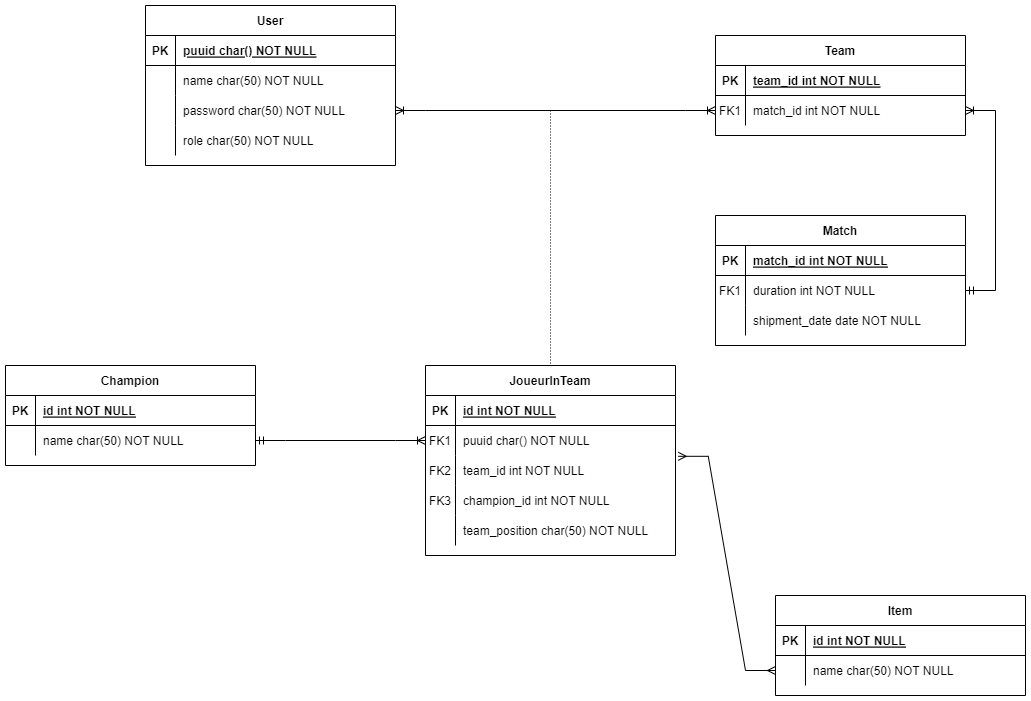

The diagram above was exported from draw.io. Its source (the exported page's mxGraphModel, read from the mxfile embedded in the PNG):
<mxGraphModel dx="1290" dy="534" grid="1" gridSize="10" guides="1" tooltips="1" connect="1" arrows="1" fold="1" page="1" pageScale="1" pageWidth="1169" pageHeight="827" math="0" shadow="0" extFonts="Permanent Marker^https://fonts.googleapis.com/css?family=Permanent+Marker">
  <root>
    <mxCell id="0" />
    <mxCell id="1" parent="0" />
    <mxCell id="C-vyLk0tnHw3VtMMgP7b-2" value="Team" style="shape=table;startSize=30;container=1;collapsible=1;childLayout=tableLayout;fixedRows=1;rowLines=0;fontStyle=1;align=center;resizeLast=1;" parent="1" vertex="1">
      <mxGeometry x="760" y="60" width="250" height="100" as="geometry" />
    </mxCell>
    <mxCell id="C-vyLk0tnHw3VtMMgP7b-3" value="" style="shape=partialRectangle;collapsible=0;dropTarget=0;pointerEvents=0;fillColor=none;points=[[0,0.5],[1,0.5]];portConstraint=eastwest;top=0;left=0;right=0;bottom=1;" parent="C-vyLk0tnHw3VtMMgP7b-2" vertex="1">
      <mxGeometry y="30" width="250" height="30" as="geometry" />
    </mxCell>
    <mxCell id="C-vyLk0tnHw3VtMMgP7b-4" value="PK" style="shape=partialRectangle;overflow=hidden;connectable=0;fillColor=none;top=0;left=0;bottom=0;right=0;fontStyle=1;" parent="C-vyLk0tnHw3VtMMgP7b-3" vertex="1">
      <mxGeometry width="30" height="30" as="geometry">
        <mxRectangle width="30" height="30" as="alternateBounds" />
      </mxGeometry>
    </mxCell>
    <mxCell id="C-vyLk0tnHw3VtMMgP7b-5" value="team_id int NOT NULL " style="shape=partialRectangle;overflow=hidden;connectable=0;fillColor=none;top=0;left=0;bottom=0;right=0;align=left;spacingLeft=6;fontStyle=5;" parent="C-vyLk0tnHw3VtMMgP7b-3" vertex="1">
      <mxGeometry x="30" width="220" height="30" as="geometry">
        <mxRectangle width="220" height="30" as="alternateBounds" />
      </mxGeometry>
    </mxCell>
    <mxCell id="C-vyLk0tnHw3VtMMgP7b-6" value="" style="shape=partialRectangle;collapsible=0;dropTarget=0;pointerEvents=0;fillColor=none;points=[[0,0.5],[1,0.5]];portConstraint=eastwest;top=0;left=0;right=0;bottom=0;" parent="C-vyLk0tnHw3VtMMgP7b-2" vertex="1">
      <mxGeometry y="60" width="250" height="30" as="geometry" />
    </mxCell>
    <mxCell id="C-vyLk0tnHw3VtMMgP7b-7" value="FK1" style="shape=partialRectangle;overflow=hidden;connectable=0;fillColor=none;top=0;left=0;bottom=0;right=0;" parent="C-vyLk0tnHw3VtMMgP7b-6" vertex="1">
      <mxGeometry width="30" height="30" as="geometry">
        <mxRectangle width="30" height="30" as="alternateBounds" />
      </mxGeometry>
    </mxCell>
    <mxCell id="C-vyLk0tnHw3VtMMgP7b-8" value="match_id int NOT NULL" style="shape=partialRectangle;overflow=hidden;connectable=0;fillColor=none;top=0;left=0;bottom=0;right=0;align=left;spacingLeft=6;" parent="C-vyLk0tnHw3VtMMgP7b-6" vertex="1">
      <mxGeometry x="30" width="220" height="30" as="geometry">
        <mxRectangle width="220" height="30" as="alternateBounds" />
      </mxGeometry>
    </mxCell>
    <mxCell id="C-vyLk0tnHw3VtMMgP7b-13" value="Match" style="shape=table;startSize=30;container=1;collapsible=1;childLayout=tableLayout;fixedRows=1;rowLines=0;fontStyle=1;align=center;resizeLast=1;" parent="1" vertex="1">
      <mxGeometry x="760" y="240" width="250" height="130" as="geometry" />
    </mxCell>
    <mxCell id="C-vyLk0tnHw3VtMMgP7b-14" value="" style="shape=partialRectangle;collapsible=0;dropTarget=0;pointerEvents=0;fillColor=none;points=[[0,0.5],[1,0.5]];portConstraint=eastwest;top=0;left=0;right=0;bottom=1;" parent="C-vyLk0tnHw3VtMMgP7b-13" vertex="1">
      <mxGeometry y="30" width="250" height="30" as="geometry" />
    </mxCell>
    <mxCell id="C-vyLk0tnHw3VtMMgP7b-15" value="PK" style="shape=partialRectangle;overflow=hidden;connectable=0;fillColor=none;top=0;left=0;bottom=0;right=0;fontStyle=1;" parent="C-vyLk0tnHw3VtMMgP7b-14" vertex="1">
      <mxGeometry width="30" height="30" as="geometry">
        <mxRectangle width="30" height="30" as="alternateBounds" />
      </mxGeometry>
    </mxCell>
    <mxCell id="C-vyLk0tnHw3VtMMgP7b-16" value="match_id int NOT NULL " style="shape=partialRectangle;overflow=hidden;connectable=0;fillColor=none;top=0;left=0;bottom=0;right=0;align=left;spacingLeft=6;fontStyle=5;" parent="C-vyLk0tnHw3VtMMgP7b-14" vertex="1">
      <mxGeometry x="30" width="220" height="30" as="geometry">
        <mxRectangle width="220" height="30" as="alternateBounds" />
      </mxGeometry>
    </mxCell>
    <mxCell id="C-vyLk0tnHw3VtMMgP7b-17" value="" style="shape=partialRectangle;collapsible=0;dropTarget=0;pointerEvents=0;fillColor=none;points=[[0,0.5],[1,0.5]];portConstraint=eastwest;top=0;left=0;right=0;bottom=0;" parent="C-vyLk0tnHw3VtMMgP7b-13" vertex="1">
      <mxGeometry y="60" width="250" height="30" as="geometry" />
    </mxCell>
    <mxCell id="C-vyLk0tnHw3VtMMgP7b-18" value="FK1" style="shape=partialRectangle;overflow=hidden;connectable=0;fillColor=none;top=0;left=0;bottom=0;right=0;" parent="C-vyLk0tnHw3VtMMgP7b-17" vertex="1">
      <mxGeometry width="30" height="30" as="geometry">
        <mxRectangle width="30" height="30" as="alternateBounds" />
      </mxGeometry>
    </mxCell>
    <mxCell id="C-vyLk0tnHw3VtMMgP7b-19" value="duration int NOT NULL" style="shape=partialRectangle;overflow=hidden;connectable=0;fillColor=none;top=0;left=0;bottom=0;right=0;align=left;spacingLeft=6;" parent="C-vyLk0tnHw3VtMMgP7b-17" vertex="1">
      <mxGeometry x="30" width="220" height="30" as="geometry">
        <mxRectangle width="220" height="30" as="alternateBounds" />
      </mxGeometry>
    </mxCell>
    <mxCell id="C-vyLk0tnHw3VtMMgP7b-20" value="" style="shape=partialRectangle;collapsible=0;dropTarget=0;pointerEvents=0;fillColor=none;points=[[0,0.5],[1,0.5]];portConstraint=eastwest;top=0;left=0;right=0;bottom=0;" parent="C-vyLk0tnHw3VtMMgP7b-13" vertex="1">
      <mxGeometry y="90" width="250" height="30" as="geometry" />
    </mxCell>
    <mxCell id="C-vyLk0tnHw3VtMMgP7b-21" value="" style="shape=partialRectangle;overflow=hidden;connectable=0;fillColor=none;top=0;left=0;bottom=0;right=0;" parent="C-vyLk0tnHw3VtMMgP7b-20" vertex="1">
      <mxGeometry width="30" height="30" as="geometry">
        <mxRectangle width="30" height="30" as="alternateBounds" />
      </mxGeometry>
    </mxCell>
    <mxCell id="C-vyLk0tnHw3VtMMgP7b-22" value="shipment_date date NOT NULL" style="shape=partialRectangle;overflow=hidden;connectable=0;fillColor=none;top=0;left=0;bottom=0;right=0;align=left;spacingLeft=6;" parent="C-vyLk0tnHw3VtMMgP7b-20" vertex="1">
      <mxGeometry x="30" width="220" height="30" as="geometry">
        <mxRectangle width="220" height="30" as="alternateBounds" />
      </mxGeometry>
    </mxCell>
    <mxCell id="C-vyLk0tnHw3VtMMgP7b-23" value="User" style="shape=table;startSize=30;container=1;collapsible=1;childLayout=tableLayout;fixedRows=1;rowLines=0;fontStyle=1;align=center;resizeLast=1;" parent="1" vertex="1">
      <mxGeometry x="190" y="30" width="250" height="160" as="geometry" />
    </mxCell>
    <mxCell id="C-vyLk0tnHw3VtMMgP7b-24" value="" style="shape=partialRectangle;collapsible=0;dropTarget=0;pointerEvents=0;fillColor=none;points=[[0,0.5],[1,0.5]];portConstraint=eastwest;top=0;left=0;right=0;bottom=1;" parent="C-vyLk0tnHw3VtMMgP7b-23" vertex="1">
      <mxGeometry y="30" width="250" height="30" as="geometry" />
    </mxCell>
    <mxCell id="C-vyLk0tnHw3VtMMgP7b-25" value="PK" style="shape=partialRectangle;overflow=hidden;connectable=0;fillColor=none;top=0;left=0;bottom=0;right=0;fontStyle=1;" parent="C-vyLk0tnHw3VtMMgP7b-24" vertex="1">
      <mxGeometry width="30" height="30" as="geometry">
        <mxRectangle width="30" height="30" as="alternateBounds" />
      </mxGeometry>
    </mxCell>
    <mxCell id="C-vyLk0tnHw3VtMMgP7b-26" value="puuid char() NOT NULL " style="shape=partialRectangle;overflow=hidden;connectable=0;fillColor=none;top=0;left=0;bottom=0;right=0;align=left;spacingLeft=6;fontStyle=5;" parent="C-vyLk0tnHw3VtMMgP7b-24" vertex="1">
      <mxGeometry x="30" width="220" height="30" as="geometry">
        <mxRectangle width="220" height="30" as="alternateBounds" />
      </mxGeometry>
    </mxCell>
    <mxCell id="C-vyLk0tnHw3VtMMgP7b-27" value="" style="shape=partialRectangle;collapsible=0;dropTarget=0;pointerEvents=0;fillColor=none;points=[[0,0.5],[1,0.5]];portConstraint=eastwest;top=0;left=0;right=0;bottom=0;" parent="C-vyLk0tnHw3VtMMgP7b-23" vertex="1">
      <mxGeometry y="60" width="250" height="30" as="geometry" />
    </mxCell>
    <mxCell id="C-vyLk0tnHw3VtMMgP7b-28" value="" style="shape=partialRectangle;overflow=hidden;connectable=0;fillColor=none;top=0;left=0;bottom=0;right=0;" parent="C-vyLk0tnHw3VtMMgP7b-27" vertex="1">
      <mxGeometry width="30" height="30" as="geometry">
        <mxRectangle width="30" height="30" as="alternateBounds" />
      </mxGeometry>
    </mxCell>
    <mxCell id="C-vyLk0tnHw3VtMMgP7b-29" value="name char(50) NOT NULL" style="shape=partialRectangle;overflow=hidden;connectable=0;fillColor=none;top=0;left=0;bottom=0;right=0;align=left;spacingLeft=6;" parent="C-vyLk0tnHw3VtMMgP7b-27" vertex="1">
      <mxGeometry x="30" width="220" height="30" as="geometry">
        <mxRectangle width="220" height="30" as="alternateBounds" />
      </mxGeometry>
    </mxCell>
    <mxCell id="5UuBvW-hppa5wgTJhFle-22" value="" style="shape=partialRectangle;collapsible=0;dropTarget=0;pointerEvents=0;fillColor=none;points=[[0,0.5],[1,0.5]];portConstraint=eastwest;top=0;left=0;right=0;bottom=0;" parent="C-vyLk0tnHw3VtMMgP7b-23" vertex="1">
      <mxGeometry y="90" width="250" height="30" as="geometry" />
    </mxCell>
    <mxCell id="5UuBvW-hppa5wgTJhFle-23" value="" style="shape=partialRectangle;overflow=hidden;connectable=0;fillColor=none;top=0;left=0;bottom=0;right=0;" parent="5UuBvW-hppa5wgTJhFle-22" vertex="1">
      <mxGeometry width="30" height="30" as="geometry">
        <mxRectangle width="30" height="30" as="alternateBounds" />
      </mxGeometry>
    </mxCell>
    <mxCell id="5UuBvW-hppa5wgTJhFle-24" value="password char(50) NOT NULL" style="shape=partialRectangle;overflow=hidden;connectable=0;fillColor=none;top=0;left=0;bottom=0;right=0;align=left;spacingLeft=6;" parent="5UuBvW-hppa5wgTJhFle-22" vertex="1">
      <mxGeometry x="30" width="220" height="30" as="geometry">
        <mxRectangle width="220" height="30" as="alternateBounds" />
      </mxGeometry>
    </mxCell>
    <mxCell id="5UuBvW-hppa5wgTJhFle-25" value="" style="shape=partialRectangle;collapsible=0;dropTarget=0;pointerEvents=0;fillColor=none;points=[[0,0.5],[1,0.5]];portConstraint=eastwest;top=0;left=0;right=0;bottom=0;" parent="C-vyLk0tnHw3VtMMgP7b-23" vertex="1">
      <mxGeometry y="120" width="250" height="30" as="geometry" />
    </mxCell>
    <mxCell id="5UuBvW-hppa5wgTJhFle-26" value="" style="shape=partialRectangle;overflow=hidden;connectable=0;fillColor=none;top=0;left=0;bottom=0;right=0;" parent="5UuBvW-hppa5wgTJhFle-25" vertex="1">
      <mxGeometry width="30" height="30" as="geometry">
        <mxRectangle width="30" height="30" as="alternateBounds" />
      </mxGeometry>
    </mxCell>
    <mxCell id="5UuBvW-hppa5wgTJhFle-27" value="role char(50) NOT NULL" style="shape=partialRectangle;overflow=hidden;connectable=0;fillColor=none;top=0;left=0;bottom=0;right=0;align=left;spacingLeft=6;" parent="5UuBvW-hppa5wgTJhFle-25" vertex="1">
      <mxGeometry x="30" width="220" height="30" as="geometry">
        <mxRectangle width="220" height="30" as="alternateBounds" />
      </mxGeometry>
    </mxCell>
    <mxCell id="1Z-xYRUmBWWZSePLacPU-1" value="Champion" style="shape=table;startSize=30;container=1;collapsible=1;childLayout=tableLayout;fixedRows=1;rowLines=0;fontStyle=1;align=center;resizeLast=1;" parent="1" vertex="1">
      <mxGeometry x="50" y="390" width="250" height="100" as="geometry" />
    </mxCell>
    <mxCell id="1Z-xYRUmBWWZSePLacPU-2" value="" style="shape=partialRectangle;collapsible=0;dropTarget=0;pointerEvents=0;fillColor=none;points=[[0,0.5],[1,0.5]];portConstraint=eastwest;top=0;left=0;right=0;bottom=1;" parent="1Z-xYRUmBWWZSePLacPU-1" vertex="1">
      <mxGeometry y="30" width="250" height="30" as="geometry" />
    </mxCell>
    <mxCell id="1Z-xYRUmBWWZSePLacPU-3" value="PK" style="shape=partialRectangle;overflow=hidden;connectable=0;fillColor=none;top=0;left=0;bottom=0;right=0;fontStyle=1;" parent="1Z-xYRUmBWWZSePLacPU-2" vertex="1">
      <mxGeometry width="30" height="30" as="geometry">
        <mxRectangle width="30" height="30" as="alternateBounds" />
      </mxGeometry>
    </mxCell>
    <mxCell id="1Z-xYRUmBWWZSePLacPU-4" value="id int NOT NULL " style="shape=partialRectangle;overflow=hidden;connectable=0;fillColor=none;top=0;left=0;bottom=0;right=0;align=left;spacingLeft=6;fontStyle=5;" parent="1Z-xYRUmBWWZSePLacPU-2" vertex="1">
      <mxGeometry x="30" width="220" height="30" as="geometry">
        <mxRectangle width="220" height="30" as="alternateBounds" />
      </mxGeometry>
    </mxCell>
    <mxCell id="1Z-xYRUmBWWZSePLacPU-5" value="" style="shape=partialRectangle;collapsible=0;dropTarget=0;pointerEvents=0;fillColor=none;points=[[0,0.5],[1,0.5]];portConstraint=eastwest;top=0;left=0;right=0;bottom=0;" parent="1Z-xYRUmBWWZSePLacPU-1" vertex="1">
      <mxGeometry y="60" width="250" height="30" as="geometry" />
    </mxCell>
    <mxCell id="1Z-xYRUmBWWZSePLacPU-6" value="" style="shape=partialRectangle;overflow=hidden;connectable=0;fillColor=none;top=0;left=0;bottom=0;right=0;" parent="1Z-xYRUmBWWZSePLacPU-5" vertex="1">
      <mxGeometry width="30" height="30" as="geometry">
        <mxRectangle width="30" height="30" as="alternateBounds" />
      </mxGeometry>
    </mxCell>
    <mxCell id="1Z-xYRUmBWWZSePLacPU-7" value="name char(50) NOT NULL" style="shape=partialRectangle;overflow=hidden;connectable=0;fillColor=none;top=0;left=0;bottom=0;right=0;align=left;spacingLeft=6;" parent="1Z-xYRUmBWWZSePLacPU-5" vertex="1">
      <mxGeometry x="30" width="220" height="30" as="geometry">
        <mxRectangle width="220" height="30" as="alternateBounds" />
      </mxGeometry>
    </mxCell>
    <mxCell id="1Z-xYRUmBWWZSePLacPU-8" value="JoueurInTeam" style="shape=table;startSize=30;container=1;collapsible=1;childLayout=tableLayout;fixedRows=1;rowLines=0;fontStyle=1;align=center;resizeLast=1;" parent="1" vertex="1">
      <mxGeometry x="470" y="390" width="250" height="190" as="geometry" />
    </mxCell>
    <mxCell id="1Z-xYRUmBWWZSePLacPU-9" value="" style="shape=partialRectangle;collapsible=0;dropTarget=0;pointerEvents=0;fillColor=none;points=[[0,0.5],[1,0.5]];portConstraint=eastwest;top=0;left=0;right=0;bottom=1;" parent="1Z-xYRUmBWWZSePLacPU-8" vertex="1">
      <mxGeometry y="30" width="250" height="30" as="geometry" />
    </mxCell>
    <mxCell id="1Z-xYRUmBWWZSePLacPU-10" value="PK" style="shape=partialRectangle;overflow=hidden;connectable=0;fillColor=none;top=0;left=0;bottom=0;right=0;fontStyle=1;" parent="1Z-xYRUmBWWZSePLacPU-9" vertex="1">
      <mxGeometry width="30" height="30" as="geometry">
        <mxRectangle width="30" height="30" as="alternateBounds" />
      </mxGeometry>
    </mxCell>
    <mxCell id="1Z-xYRUmBWWZSePLacPU-11" value="id int NOT NULL " style="shape=partialRectangle;overflow=hidden;connectable=0;fillColor=none;top=0;left=0;bottom=0;right=0;align=left;spacingLeft=6;fontStyle=5;" parent="1Z-xYRUmBWWZSePLacPU-9" vertex="1">
      <mxGeometry x="30" width="220" height="30" as="geometry">
        <mxRectangle width="220" height="30" as="alternateBounds" />
      </mxGeometry>
    </mxCell>
    <mxCell id="1Z-xYRUmBWWZSePLacPU-12" value="" style="shape=partialRectangle;collapsible=0;dropTarget=0;pointerEvents=0;fillColor=none;points=[[0,0.5],[1,0.5]];portConstraint=eastwest;top=0;left=0;right=0;bottom=0;" parent="1Z-xYRUmBWWZSePLacPU-8" vertex="1">
      <mxGeometry y="60" width="250" height="30" as="geometry" />
    </mxCell>
    <mxCell id="1Z-xYRUmBWWZSePLacPU-13" value="FK1" style="shape=partialRectangle;overflow=hidden;connectable=0;fillColor=none;top=0;left=0;bottom=0;right=0;" parent="1Z-xYRUmBWWZSePLacPU-12" vertex="1">
      <mxGeometry width="30" height="30" as="geometry">
        <mxRectangle width="30" height="30" as="alternateBounds" />
      </mxGeometry>
    </mxCell>
    <mxCell id="1Z-xYRUmBWWZSePLacPU-14" value="puuid char() NOT NULL" style="shape=partialRectangle;overflow=hidden;connectable=0;fillColor=none;top=0;left=0;bottom=0;right=0;align=left;spacingLeft=6;" parent="1Z-xYRUmBWWZSePLacPU-12" vertex="1">
      <mxGeometry x="30" width="220" height="30" as="geometry">
        <mxRectangle width="220" height="30" as="alternateBounds" />
      </mxGeometry>
    </mxCell>
    <mxCell id="5UuBvW-hppa5wgTJhFle-47" value="" style="shape=partialRectangle;collapsible=0;dropTarget=0;pointerEvents=0;fillColor=none;points=[[0,0.5],[1,0.5]];portConstraint=eastwest;top=0;left=0;right=0;bottom=0;" parent="1Z-xYRUmBWWZSePLacPU-8" vertex="1">
      <mxGeometry y="90" width="250" height="30" as="geometry" />
    </mxCell>
    <mxCell id="5UuBvW-hppa5wgTJhFle-48" value="FK2" style="shape=partialRectangle;overflow=hidden;connectable=0;fillColor=none;top=0;left=0;bottom=0;right=0;" parent="5UuBvW-hppa5wgTJhFle-47" vertex="1">
      <mxGeometry width="30" height="30" as="geometry">
        <mxRectangle width="30" height="30" as="alternateBounds" />
      </mxGeometry>
    </mxCell>
    <mxCell id="5UuBvW-hppa5wgTJhFle-49" value="team_id int NOT NULL" style="shape=partialRectangle;overflow=hidden;connectable=0;fillColor=none;top=0;left=0;bottom=0;right=0;align=left;spacingLeft=6;" parent="5UuBvW-hppa5wgTJhFle-47" vertex="1">
      <mxGeometry x="30" width="220" height="30" as="geometry">
        <mxRectangle width="220" height="30" as="alternateBounds" />
      </mxGeometry>
    </mxCell>
    <mxCell id="5UuBvW-hppa5wgTJhFle-44" value="" style="shape=partialRectangle;collapsible=0;dropTarget=0;pointerEvents=0;fillColor=none;points=[[0,0.5],[1,0.5]];portConstraint=eastwest;top=0;left=0;right=0;bottom=0;" parent="1Z-xYRUmBWWZSePLacPU-8" vertex="1">
      <mxGeometry y="120" width="250" height="30" as="geometry" />
    </mxCell>
    <mxCell id="5UuBvW-hppa5wgTJhFle-45" value="FK3" style="shape=partialRectangle;overflow=hidden;connectable=0;fillColor=none;top=0;left=0;bottom=0;right=0;" parent="5UuBvW-hppa5wgTJhFle-44" vertex="1">
      <mxGeometry width="30" height="30" as="geometry">
        <mxRectangle width="30" height="30" as="alternateBounds" />
      </mxGeometry>
    </mxCell>
    <mxCell id="5UuBvW-hppa5wgTJhFle-46" value="champion_id int NOT NULL" style="shape=partialRectangle;overflow=hidden;connectable=0;fillColor=none;top=0;left=0;bottom=0;right=0;align=left;spacingLeft=6;" parent="5UuBvW-hppa5wgTJhFle-44" vertex="1">
      <mxGeometry x="30" width="220" height="30" as="geometry">
        <mxRectangle width="220" height="30" as="alternateBounds" />
      </mxGeometry>
    </mxCell>
    <mxCell id="5UuBvW-hppa5wgTJhFle-19" value="" style="shape=partialRectangle;collapsible=0;dropTarget=0;pointerEvents=0;fillColor=none;points=[[0,0.5],[1,0.5]];portConstraint=eastwest;top=0;left=0;right=0;bottom=0;" parent="1Z-xYRUmBWWZSePLacPU-8" vertex="1">
      <mxGeometry y="150" width="250" height="30" as="geometry" />
    </mxCell>
    <mxCell id="5UuBvW-hppa5wgTJhFle-20" value="" style="shape=partialRectangle;overflow=hidden;connectable=0;fillColor=none;top=0;left=0;bottom=0;right=0;" parent="5UuBvW-hppa5wgTJhFle-19" vertex="1">
      <mxGeometry width="30" height="30" as="geometry">
        <mxRectangle width="30" height="30" as="alternateBounds" />
      </mxGeometry>
    </mxCell>
    <mxCell id="5UuBvW-hppa5wgTJhFle-21" value="team_position char(50) NOT NULL" style="shape=partialRectangle;overflow=hidden;connectable=0;fillColor=none;top=0;left=0;bottom=0;right=0;align=left;spacingLeft=6;" parent="5UuBvW-hppa5wgTJhFle-19" vertex="1">
      <mxGeometry x="30" width="220" height="30" as="geometry">
        <mxRectangle width="220" height="30" as="alternateBounds" />
      </mxGeometry>
    </mxCell>
    <mxCell id="1Z-xYRUmBWWZSePLacPU-15" value="Item" style="shape=table;startSize=30;container=1;collapsible=1;childLayout=tableLayout;fixedRows=1;rowLines=0;fontStyle=1;align=center;resizeLast=1;" parent="1" vertex="1">
      <mxGeometry x="820" y="620" width="250" height="100" as="geometry" />
    </mxCell>
    <mxCell id="1Z-xYRUmBWWZSePLacPU-16" value="" style="shape=partialRectangle;collapsible=0;dropTarget=0;pointerEvents=0;fillColor=none;points=[[0,0.5],[1,0.5]];portConstraint=eastwest;top=0;left=0;right=0;bottom=1;" parent="1Z-xYRUmBWWZSePLacPU-15" vertex="1">
      <mxGeometry y="30" width="250" height="30" as="geometry" />
    </mxCell>
    <mxCell id="1Z-xYRUmBWWZSePLacPU-17" value="PK" style="shape=partialRectangle;overflow=hidden;connectable=0;fillColor=none;top=0;left=0;bottom=0;right=0;fontStyle=1;" parent="1Z-xYRUmBWWZSePLacPU-16" vertex="1">
      <mxGeometry width="30" height="30" as="geometry">
        <mxRectangle width="30" height="30" as="alternateBounds" />
      </mxGeometry>
    </mxCell>
    <mxCell id="1Z-xYRUmBWWZSePLacPU-18" value="id int NOT NULL " style="shape=partialRectangle;overflow=hidden;connectable=0;fillColor=none;top=0;left=0;bottom=0;right=0;align=left;spacingLeft=6;fontStyle=5;" parent="1Z-xYRUmBWWZSePLacPU-16" vertex="1">
      <mxGeometry x="30" width="220" height="30" as="geometry">
        <mxRectangle width="220" height="30" as="alternateBounds" />
      </mxGeometry>
    </mxCell>
    <mxCell id="1Z-xYRUmBWWZSePLacPU-19" value="" style="shape=partialRectangle;collapsible=0;dropTarget=0;pointerEvents=0;fillColor=none;points=[[0,0.5],[1,0.5]];portConstraint=eastwest;top=0;left=0;right=0;bottom=0;" parent="1Z-xYRUmBWWZSePLacPU-15" vertex="1">
      <mxGeometry y="60" width="250" height="30" as="geometry" />
    </mxCell>
    <mxCell id="1Z-xYRUmBWWZSePLacPU-20" value="" style="shape=partialRectangle;overflow=hidden;connectable=0;fillColor=none;top=0;left=0;bottom=0;right=0;" parent="1Z-xYRUmBWWZSePLacPU-19" vertex="1">
      <mxGeometry width="30" height="30" as="geometry">
        <mxRectangle width="30" height="30" as="alternateBounds" />
      </mxGeometry>
    </mxCell>
    <mxCell id="1Z-xYRUmBWWZSePLacPU-21" value="name char(50) NOT NULL" style="shape=partialRectangle;overflow=hidden;connectable=0;fillColor=none;top=0;left=0;bottom=0;right=0;align=left;spacingLeft=6;" parent="1Z-xYRUmBWWZSePLacPU-19" vertex="1">
      <mxGeometry x="30" width="220" height="30" as="geometry">
        <mxRectangle width="220" height="30" as="alternateBounds" />
      </mxGeometry>
    </mxCell>
    <mxCell id="5UuBvW-hppa5wgTJhFle-1" value="" style="edgeStyle=entityRelationEdgeStyle;fontSize=12;html=1;endArrow=ERmany;startArrow=ERmany;rounded=0;entryX=0;entryY=0.5;entryDx=0;entryDy=0;exitX=1.011;exitY=1.027;exitDx=0;exitDy=0;exitPerimeter=0;" parent="1" source="1Z-xYRUmBWWZSePLacPU-12" target="1Z-xYRUmBWWZSePLacPU-19" edge="1">
      <mxGeometry width="100" height="100" relative="1" as="geometry">
        <mxPoint x="710" y="460" as="sourcePoint" />
        <mxPoint x="810" y="360" as="targetPoint" />
      </mxGeometry>
    </mxCell>
    <mxCell id="5UuBvW-hppa5wgTJhFle-2" value="" style="edgeStyle=entityRelationEdgeStyle;fontSize=12;html=1;endArrow=ERoneToMany;startArrow=ERmandOne;rounded=0;entryX=0;entryY=0.5;entryDx=0;entryDy=0;" parent="1" source="1Z-xYRUmBWWZSePLacPU-5" target="1Z-xYRUmBWWZSePLacPU-12" edge="1">
      <mxGeometry width="100" height="100" relative="1" as="geometry">
        <mxPoint x="350" y="475" as="sourcePoint" />
        <mxPoint x="450" y="375" as="targetPoint" />
      </mxGeometry>
    </mxCell>
    <mxCell id="5UuBvW-hppa5wgTJhFle-28" value="" style="edgeStyle=entityRelationEdgeStyle;fontSize=12;html=1;endArrow=ERoneToMany;startArrow=ERmandOne;rounded=0;exitX=1;exitY=0.5;exitDx=0;exitDy=0;" parent="1" source="C-vyLk0tnHw3VtMMgP7b-17" target="C-vyLk0tnHw3VtMMgP7b-6" edge="1">
      <mxGeometry width="100" height="100" relative="1" as="geometry">
        <mxPoint x="740" y="210" as="sourcePoint" />
        <mxPoint x="830" y="340" as="targetPoint" />
        <Array as="points">
          <mxPoint x="880" y="155" />
          <mxPoint x="730" y="170" />
          <mxPoint x="750" y="120" />
          <mxPoint x="750" y="170" />
        </Array>
      </mxGeometry>
    </mxCell>
    <mxCell id="5UuBvW-hppa5wgTJhFle-29" value="" style="edgeStyle=entityRelationEdgeStyle;fontSize=12;html=1;endArrow=ERoneToMany;startArrow=ERoneToMany;rounded=0;entryX=0;entryY=0.5;entryDx=0;entryDy=0;exitX=1;exitY=0.5;exitDx=0;exitDy=0;" parent="1" source="5UuBvW-hppa5wgTJhFle-22" target="C-vyLk0tnHw3VtMMgP7b-6" edge="1">
      <mxGeometry width="100" height="100" relative="1" as="geometry">
        <mxPoint x="290" y="220" as="sourcePoint" />
        <mxPoint x="390" y="120" as="targetPoint" />
        <Array as="points">
          <mxPoint x="390" y="180" />
          <mxPoint x="420" y="220" />
          <mxPoint x="390" y="170" />
        </Array>
      </mxGeometry>
    </mxCell>
    <mxCell id="5UuBvW-hppa5wgTJhFle-35" value="" style="endArrow=none;html=1;rounded=0;dashed=1;dashPattern=1 2;entryX=0.5;entryY=0;entryDx=0;entryDy=0;startSize=6;" parent="1" target="1Z-xYRUmBWWZSePLacPU-8" edge="1">
      <mxGeometry relative="1" as="geometry">
        <mxPoint x="595" y="135" as="sourcePoint" />
        <mxPoint x="560" y="280" as="targetPoint" />
      </mxGeometry>
    </mxCell>
  </root>
</mxGraphModel>